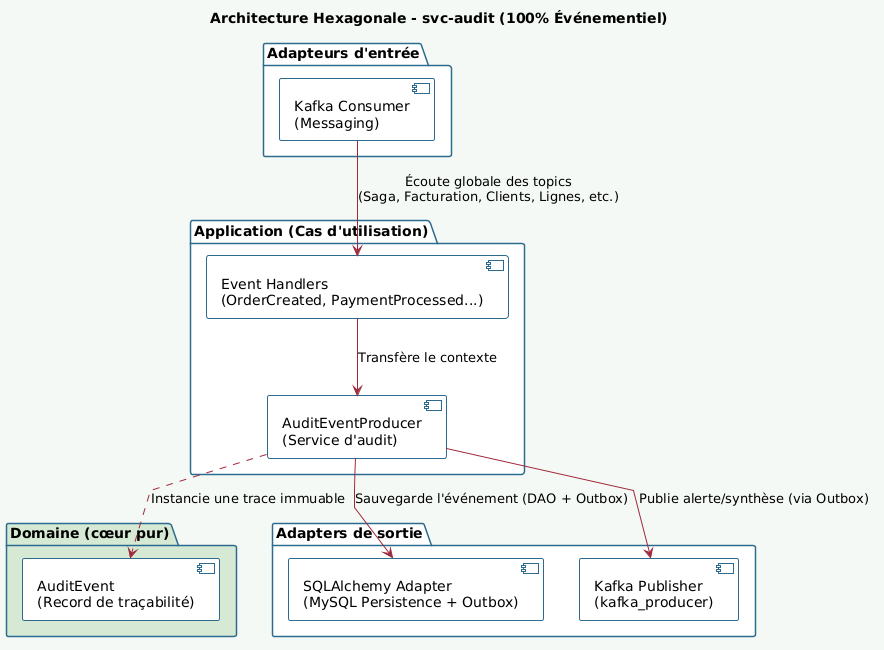

The diagram above was rendered by PlantUML. Its source (embedded in the PNG):
@startuml
skinparam componentStyle uml2
skinparam backgroundColor #F5F9F5
skinparam defaultFontName Arial

skinparam package {
    BackgroundColor White
    BorderColor #2D6A8E
    BorderThickness 1.5
    FontStyle bold
}

skinparam component {
    BackgroundColor White
    BorderColor #2D6A8E
    BorderThickness 1
}

skinparam arrowColor #9E2A3A

skinparam linetype polyline

title Architecture Hexagonale - svc-audit (100% Événementiel)

package "Adapteurs d'entrée" as AdapteurE  {
    component "Kafka Consumer\n(Messaging)" as EventConsumer
}

package "Application (Cas d'utilisation)" as App {
    component "Event Handlers\n(OrderCreated, PaymentProcessed...)" as EventHandlers
    component "AuditEventProducer\n(Service d'audit)" as AuditService
}

package "Domaine (cœur pur)" as Domaine #D5E8D4 {
    component "AuditEvent\n(Record de traçabilité)" as AuditEvent
}

package "Adapters de sortie" as AdaptesO {
    component "SQLAlchemy Adapter\n(MySQL Persistence + Outbox)" as SQLAdapter
    component "Kafka Publisher\n(kafka_producer)" as KafkaPublisher
}

' --- Relations Adapteurs In (Événementiel) -> App ---
EventConsumer --> EventHandlers : Écoute globale des topics\n(Saga, Facturation, Clients, Lignes, etc.)

' --- Relations App -> Domaine ---
EventHandlers --> AuditService : Transfère le contexte
AuditService .down.> AuditEvent : Instancie une trace immuable

' --- Relations App -> Adapteurs de sortie ---
AuditService --> SQLAdapter : Sauvegarde l'événement (DAO + Outbox)
AuditService --> KafkaPublisher : Publie alerte/synthèse (via Outbox)
@enduml